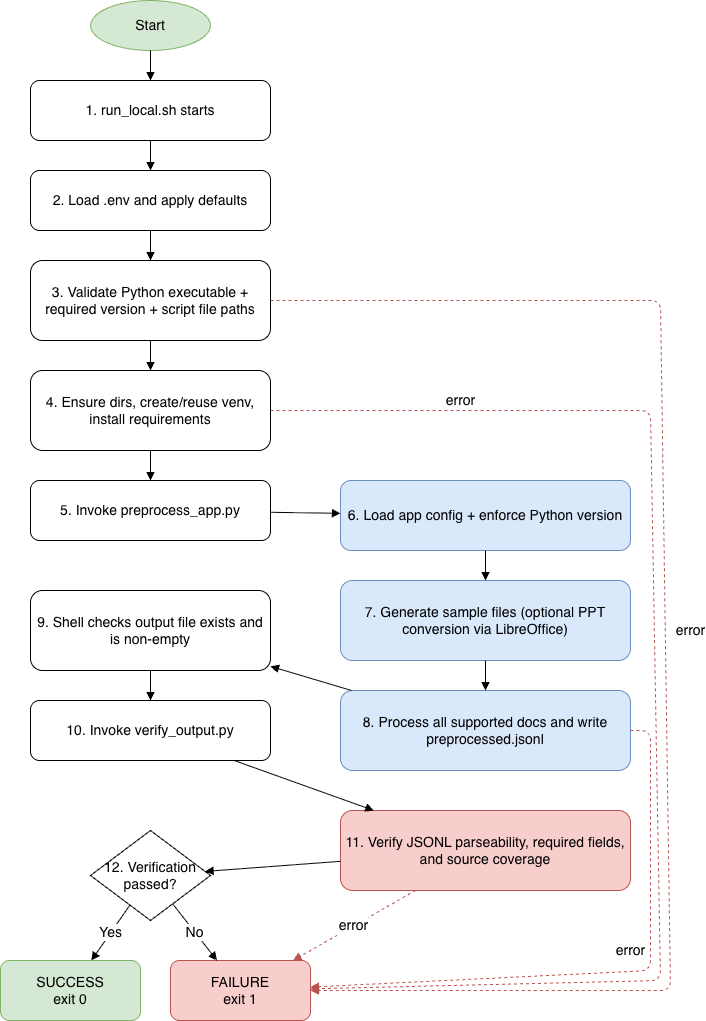

The diagram above was exported from draw.io. Its source (the exported page's mxGraphModel, read from the mxfile embedded in the PNG):
<mxGraphModel dx="1234" dy="916" grid="1" gridSize="10" guides="1" tooltips="1" connect="1" arrows="1" fold="1" page="1" pageScale="1" pageWidth="1800" pageHeight="2200" math="0" shadow="0">
  <root>
    <mxCell id="0" />
    <mxCell id="1" parent="0" />
    <mxCell id="start" parent="1" style="ellipse;whiteSpace=wrap;html=1;fillColor=#d5e8d4;strokeColor=#82b366;fontSize=14;" value="Start" vertex="1">
      <mxGeometry height="50" width="120" x="110" y="30" as="geometry" />
    </mxCell>
    <mxCell id="s1" parent="1" style="rounded=1;whiteSpace=wrap;html=1;fontSize=14;" value="1. run_local.sh starts" vertex="1">
      <mxGeometry height="60" width="240" x="50" y="110" as="geometry" />
    </mxCell>
    <mxCell id="s2" parent="1" style="rounded=1;whiteSpace=wrap;html=1;fontSize=14;" value="2. Load .env and apply defaults" vertex="1">
      <mxGeometry height="60" width="240" x="50" y="200" as="geometry" />
    </mxCell>
    <mxCell id="s3" parent="1" style="rounded=1;whiteSpace=wrap;html=1;fontSize=14;" value="3. Validate Python executable + required version + script file paths" vertex="1">
      <mxGeometry height="80" width="240" x="50" y="290" as="geometry" />
    </mxCell>
    <mxCell id="s4" parent="1" style="rounded=1;whiteSpace=wrap;html=1;fontSize=14;" value="4. Ensure dirs, create/reuse venv, install requirements" vertex="1">
      <mxGeometry height="80" width="240" x="50" y="400" as="geometry" />
    </mxCell>
    <mxCell id="s5" parent="1" style="rounded=1;whiteSpace=wrap;html=1;fontSize=14;" value="5. Invoke preprocess_app.py" vertex="1">
      <mxGeometry height="60" width="240" x="50" y="510" as="geometry" />
    </mxCell>
    <mxCell id="p1" parent="1" style="rounded=1;whiteSpace=wrap;html=1;fillColor=#dae8fc;strokeColor=#6c8ebf;fontSize=14;" value="6. Load app config + enforce Python version" vertex="1">
      <mxGeometry height="70" width="290" x="360" y="510" as="geometry" />
    </mxCell>
    <mxCell id="p2" parent="1" style="rounded=1;whiteSpace=wrap;html=1;fillColor=#dae8fc;strokeColor=#6c8ebf;fontSize=14;" value="7. Generate sample files (optional PPT conversion via LibreOffice)" vertex="1">
      <mxGeometry height="80" width="290" x="360" y="610" as="geometry" />
    </mxCell>
    <mxCell id="p3" parent="1" style="rounded=1;whiteSpace=wrap;html=1;fillColor=#dae8fc;strokeColor=#6c8ebf;fontSize=14;" value="8. Process all supported docs and write preprocessed.jsonl" vertex="1">
      <mxGeometry height="80" width="290" x="360" y="720" as="geometry" />
    </mxCell>
    <mxCell id="s6" parent="1" style="rounded=1;whiteSpace=wrap;html=1;fontSize=14;" value="9. Shell checks output file exists and is non-empty" vertex="1">
      <mxGeometry height="80" width="240" x="50" y="620" as="geometry" />
    </mxCell>
    <mxCell id="s7" parent="1" style="rounded=1;whiteSpace=wrap;html=1;fontSize=14;" value="10. Invoke verify_output.py" vertex="1">
      <mxGeometry height="60" width="240" x="50" y="730" as="geometry" />
    </mxCell>
    <mxCell id="v1" parent="1" style="rounded=1;whiteSpace=wrap;html=1;fillColor=#f8cecc;strokeColor=#b85450;fontSize=14;" value="11. Verify JSONL parseability, required fields, and source coverage" vertex="1">
      <mxGeometry height="80" width="290" x="360" y="840" as="geometry" />
    </mxCell>
    <mxCell id="d1" parent="1" style="rhombus;whiteSpace=wrap;html=1;fontSize=14;" value="12. Verification passed?" vertex="1">
      <mxGeometry height="90" width="120" x="110" y="860" as="geometry" />
    </mxCell>
    <mxCell id="ok" parent="1" style="rounded=1;whiteSpace=wrap;html=1;fillColor=#d5e8d4;strokeColor=#82b366;fontSize=14;" value="SUCCESS&#10;exit 0" vertex="1">
      <mxGeometry height="60" width="140" x="20" y="990" as="geometry" />
    </mxCell>
    <mxCell id="fail" parent="1" style="rounded=1;whiteSpace=wrap;html=1;fillColor=#f8cecc;strokeColor=#b85450;fontSize=14;" value="FAILURE&#10;exit 1" vertex="1">
      <mxGeometry height="60" width="140" x="190" y="990" as="geometry" />
    </mxCell>
    <mxCell id="e1" edge="1" parent="1" source="start" style="endArrow=block;html=1;fontSize=14;" target="s1">
      <mxGeometry relative="1" as="geometry" />
    </mxCell>
    <mxCell id="e2" edge="1" parent="1" source="s1" style="endArrow=block;html=1;fontSize=14;" target="s2">
      <mxGeometry relative="1" as="geometry" />
    </mxCell>
    <mxCell id="e3" edge="1" parent="1" source="s2" style="endArrow=block;html=1;fontSize=14;" target="s3">
      <mxGeometry relative="1" as="geometry" />
    </mxCell>
    <mxCell id="e4" edge="1" parent="1" source="s3" style="endArrow=block;html=1;fontSize=14;" target="s4">
      <mxGeometry relative="1" as="geometry" />
    </mxCell>
    <mxCell id="e5" edge="1" parent="1" source="s4" style="endArrow=block;html=1;fontSize=14;" target="s5">
      <mxGeometry relative="1" as="geometry" />
    </mxCell>
    <mxCell id="e6" edge="1" parent="1" source="s5" style="endArrow=block;html=1;fontSize=14;" target="p1">
      <mxGeometry relative="1" as="geometry" />
    </mxCell>
    <mxCell id="e7" edge="1" parent="1" source="p1" style="endArrow=block;html=1;fontSize=14;" target="p2">
      <mxGeometry relative="1" as="geometry" />
    </mxCell>
    <mxCell id="e8" edge="1" parent="1" source="p2" style="endArrow=block;html=1;fontSize=14;" target="p3">
      <mxGeometry relative="1" as="geometry" />
    </mxCell>
    <mxCell id="e9" edge="1" parent="1" source="p3" style="endArrow=block;html=1;fontSize=14;" target="s6">
      <mxGeometry relative="1" as="geometry" />
    </mxCell>
    <mxCell id="e10" edge="1" parent="1" source="s6" style="endArrow=block;html=1;fontSize=14;" target="s7">
      <mxGeometry relative="1" as="geometry" />
    </mxCell>
    <mxCell id="e11" edge="1" parent="1" source="s7" style="endArrow=block;html=1;fontSize=14;" target="v1">
      <mxGeometry relative="1" as="geometry" />
    </mxCell>
    <mxCell id="e12" edge="1" parent="1" source="v1" style="endArrow=block;html=1;fontSize=14;" target="d1">
      <mxGeometry relative="1" as="geometry" />
    </mxCell>
    <mxCell id="e13" edge="1" parent="1" source="d1" style="endArrow=block;html=1;fontSize=14;" target="ok" value="Yes">
      <mxGeometry relative="1" as="geometry" />
    </mxCell>
    <mxCell id="e14" edge="1" parent="1" source="d1" style="endArrow=block;html=1;fontSize=14;" target="fail" value="No">
      <mxGeometry relative="1" as="geometry" />
    </mxCell>
    <mxCell id="e15" edge="1" parent="1" source="s3" style="endArrow=block;html=1;dashed=1;strokeColor=#b85450;fontSize=14;" target="fail" value="error">
      <mxGeometry relative="1" x="0.0005" y="25" as="geometry">
        <mxPoint as="offset" />
        <Array as="points">
          <mxPoint x="680" y="330" />
          <mxPoint x="690" y="1020" />
        </Array>
      </mxGeometry>
    </mxCell>
    <mxCell id="e16" edge="1" parent="1" source="s4" style="endArrow=block;html=1;dashed=1;strokeColor=#b85450;fontSize=14;" target="fail" value="error">
      <mxGeometry relative="1" x="-0.7077" y="10" as="geometry">
        <mxPoint as="offset" />
        <Array as="points">
          <mxPoint x="670" y="440" />
          <mxPoint x="680" y="1010" />
        </Array>
      </mxGeometry>
    </mxCell>
    <mxCell id="e17" edge="1" parent="1" source="p3" style="endArrow=block;html=1;dashed=1;strokeColor=#b85450;exitX=1;exitY=0.5;exitDx=0;exitDy=0;fontSize=14;" target="fail" value="error">
      <mxGeometry relative="1" x="-0.2005" y="-20" as="geometry">
        <mxPoint as="offset" />
        <Array as="points">
          <mxPoint x="670" y="760" />
          <mxPoint x="670" y="1000" />
        </Array>
        <mxPoint x="467" y="800" as="sourcePoint" />
      </mxGeometry>
    </mxCell>
    <mxCell id="e18" edge="1" parent="1" source="v1" style="endArrow=block;html=1;dashed=1;strokeColor=#b85450;fontSize=14;" target="fail" value="error">
      <mxGeometry relative="1" as="geometry" />
    </mxCell>
  </root>
</mxGraphModel>